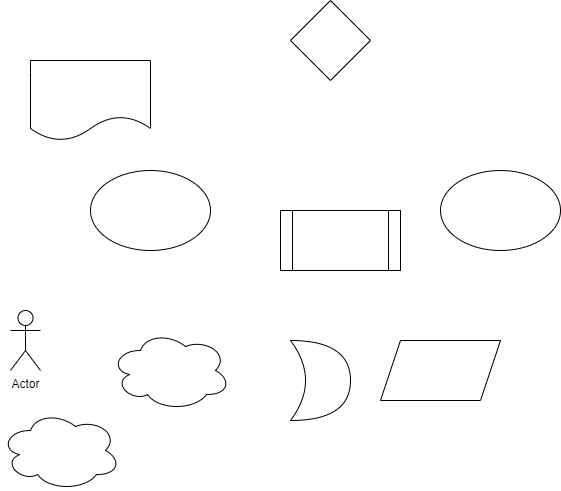

The diagram above was exported from draw.io. Its source (the exported page's mxGraphModel, read from the mxfile embedded in the PNG):
<mxGraphModel dx="1009" dy="539" grid="1" gridSize="10" guides="1" tooltips="1" connect="1" arrows="1" fold="1" page="1" pageScale="1" pageWidth="827" pageHeight="1169" math="0" shadow="0">
  <root>
    <mxCell id="0" />
    <mxCell id="1" parent="0" />
    <mxCell id="Avzw4A4hfQp9zy9q8hb1-1" value="" style="ellipse;whiteSpace=wrap;html=1;" vertex="1" parent="1">
      <mxGeometry x="180" y="210" width="120" height="80" as="geometry" />
    </mxCell>
    <mxCell id="Avzw4A4hfQp9zy9q8hb1-2" value="" style="shape=parallelogram;perimeter=parallelogramPerimeter;whiteSpace=wrap;html=1;fixedSize=1;" vertex="1" parent="1">
      <mxGeometry x="470" y="380" width="120" height="60" as="geometry" />
    </mxCell>
    <mxCell id="Avzw4A4hfQp9zy9q8hb1-3" value="" style="ellipse;shape=cloud;whiteSpace=wrap;html=1;" vertex="1" parent="1">
      <mxGeometry x="200" y="370" width="120" height="80" as="geometry" />
    </mxCell>
    <mxCell id="Avzw4A4hfQp9zy9q8hb1-4" value="" style="ellipse;whiteSpace=wrap;html=1;" vertex="1" parent="1">
      <mxGeometry x="530" y="210" width="120" height="80" as="geometry" />
    </mxCell>
    <mxCell id="Avzw4A4hfQp9zy9q8hb1-5" value="" style="shape=process;whiteSpace=wrap;html=1;backgroundOutline=1;" vertex="1" parent="1">
      <mxGeometry x="370" y="250" width="120" height="60" as="geometry" />
    </mxCell>
    <mxCell id="Avzw4A4hfQp9zy9q8hb1-6" value="" style="rhombus;whiteSpace=wrap;html=1;" vertex="1" parent="1">
      <mxGeometry x="380" y="40" width="80" height="80" as="geometry" />
    </mxCell>
    <mxCell id="Avzw4A4hfQp9zy9q8hb1-7" value="" style="shape=document;whiteSpace=wrap;html=1;boundedLbl=1;" vertex="1" parent="1">
      <mxGeometry x="120" y="100" width="120" height="80" as="geometry" />
    </mxCell>
    <mxCell id="Avzw4A4hfQp9zy9q8hb1-8" value="" style="ellipse;shape=cloud;whiteSpace=wrap;html=1;" vertex="1" parent="1">
      <mxGeometry x="90" y="450" width="120" height="80" as="geometry" />
    </mxCell>
    <mxCell id="Avzw4A4hfQp9zy9q8hb1-9" value="Actor" style="shape=umlActor;verticalLabelPosition=bottom;verticalAlign=top;html=1;outlineConnect=0;" vertex="1" parent="1">
      <mxGeometry x="100" y="350" width="30" height="60" as="geometry" />
    </mxCell>
    <mxCell id="Avzw4A4hfQp9zy9q8hb1-10" value="" style="shape=xor;whiteSpace=wrap;html=1;" vertex="1" parent="1">
      <mxGeometry x="380" y="380" width="60" height="80" as="geometry" />
    </mxCell>
  </root>
</mxGraphModel>